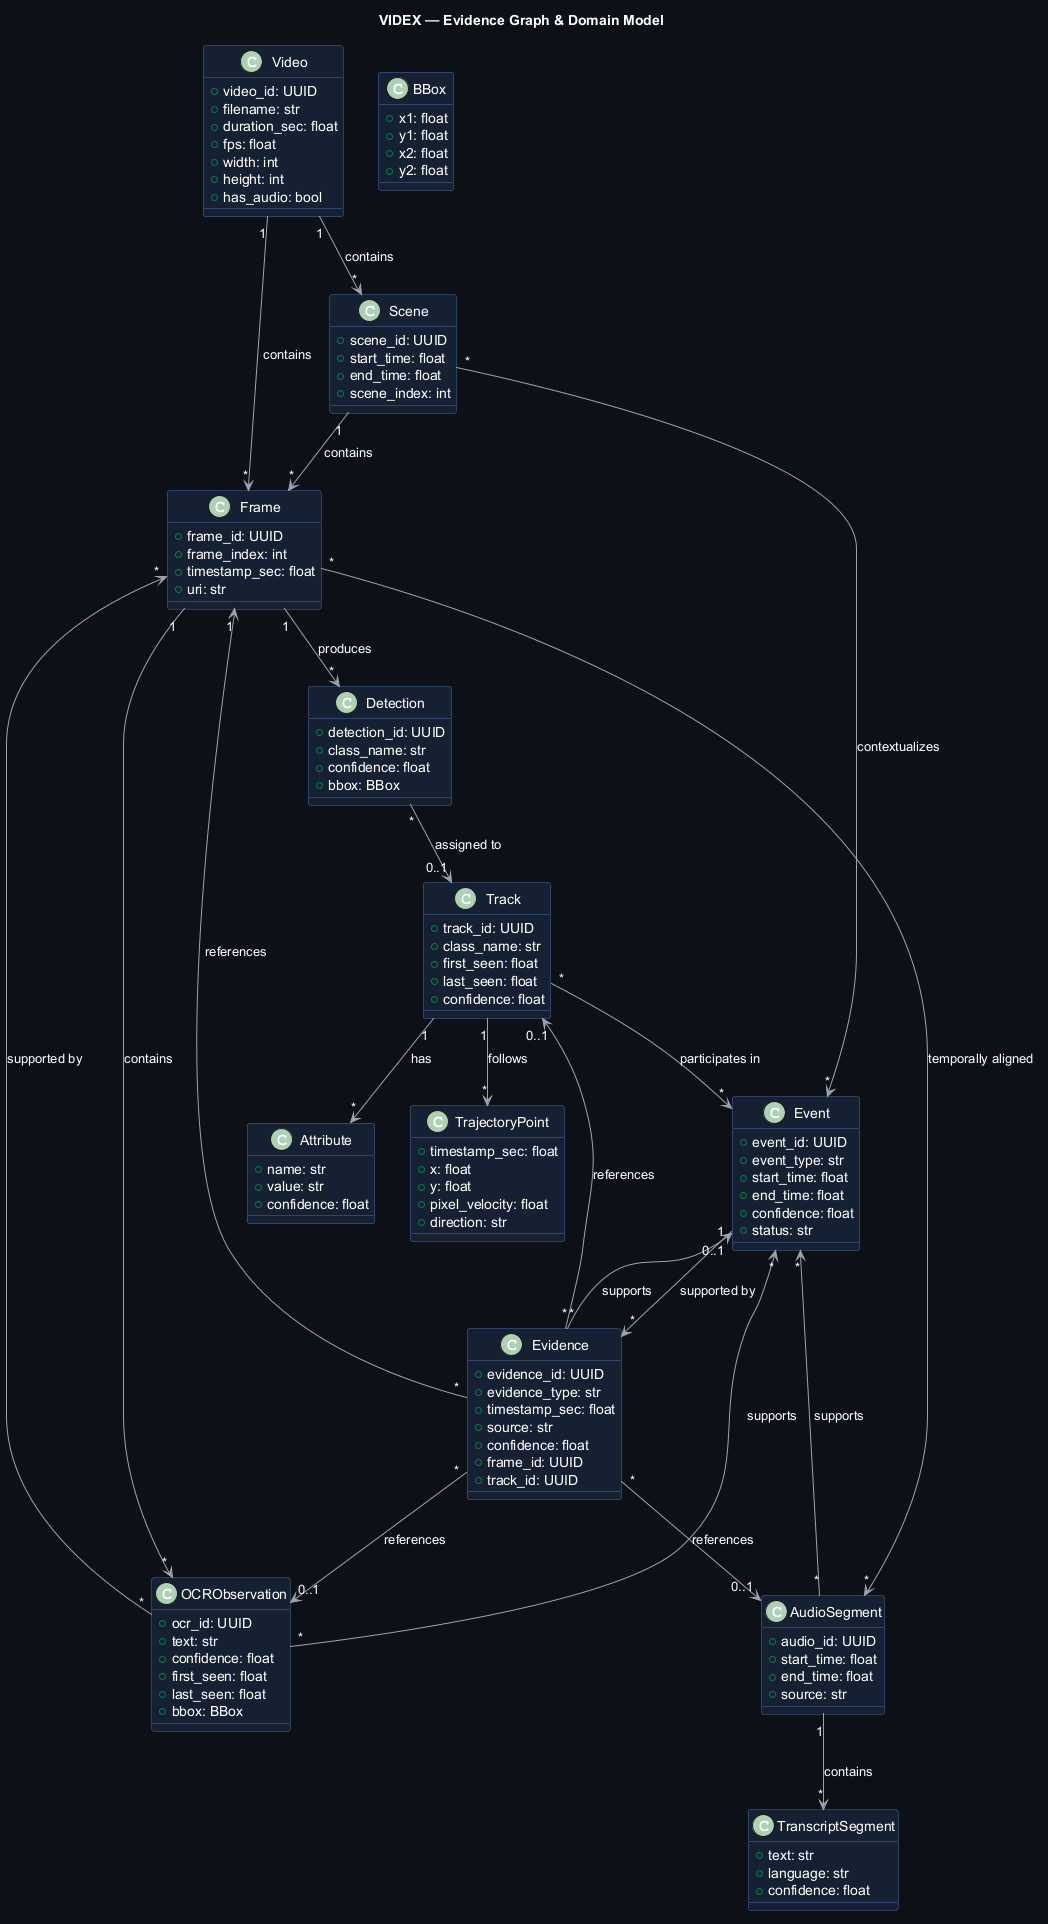

The diagram above was rendered by PlantUML. Its source (embedded in the PNG):
@startuml VIDEX-Evidence-Graph

title VIDEX — Evidence Graph & Domain Model

skinparam backgroundColor #0D1117
skinparam shadowing false
skinparam defaultFontColor white
skinparam ArrowColor #9CA3AF

skinparam class {
    BackgroundColor #162033
    BorderColor #4B6B9A
}

class Video {
    +video_id: UUID
    +filename: str
    +duration_sec: float
    +fps: float
    +width: int
    +height: int
    +has_audio: bool
}

class Scene {
    +scene_id: UUID
    +start_time: float
    +end_time: float
    +scene_index: int
}

class Frame {
    +frame_id: UUID
    +frame_index: int
    +timestamp_sec: float
    +uri: str
}

class Detection {
    +detection_id: UUID
    +class_name: str
    +confidence: float
    +bbox: BBox
}

class Track {
    +track_id: UUID
    +class_name: str
    +first_seen: float
    +last_seen: float
    +confidence: float
}

class TrajectoryPoint {
    +timestamp_sec: float
    +x: float
    +y: float
    +pixel_velocity: float
    +direction: str
}

class OCRObservation {
    +ocr_id: UUID
    +text: str
    +confidence: float
    +first_seen: float
    +last_seen: float
    +bbox: BBox
}

class AudioSegment {
    +audio_id: UUID
    +start_time: float
    +end_time: float
    +source: str
}

class TranscriptSegment {
    +text: str
    +language: str
    +confidence: float
}

class Event {
    +event_id: UUID
    +event_type: str
    +start_time: float
    +end_time: float
    +confidence: float
    +status: str
}

class Evidence {
    +evidence_id: UUID
    +evidence_type: str
    +timestamp_sec: float
    +source: str
    +confidence: float
    +frame_id: UUID
    +track_id: UUID
}

class Attribute {
    +name: str
    +value: str
    +confidence: float
}

class BBox {
    +x1: float
    +y1: float
    +x2: float
    +y2: float
}

Video "1" --> "*" Scene : contains
Video "1" --> "*" Frame : contains

Scene "1" --> "*" Frame : contains

Frame "1" --> "*" Detection : produces
Detection "*" --> "0..1" Track : assigned to

Track "1" --> "*" TrajectoryPoint : follows
Track "1" --> "*" Attribute : has

Frame "1" --> "*" OCRObservation : contains
OCRObservation "*" --> "*" Frame : supported by

AudioSegment "1" --> "*" TranscriptSegment : contains

Frame "*" --> "*" AudioSegment : temporally aligned

Track "*" --> "*" Event : participates in
OCRObservation "*" --> "*" Event : supports
AudioSegment "*" --> "*" Event : supports
Scene "*" --> "*" Event : contextualizes

Event "1" --> "*" Evidence : supported by

Evidence "*" --> "1" Frame : references
Evidence "*" --> "0..1" Track : references
Evidence "*" --> "0..1" OCRObservation : references
Evidence "*" --> "0..1" AudioSegment : references
Evidence "*" --> "0..1" Event : supports

@enduml